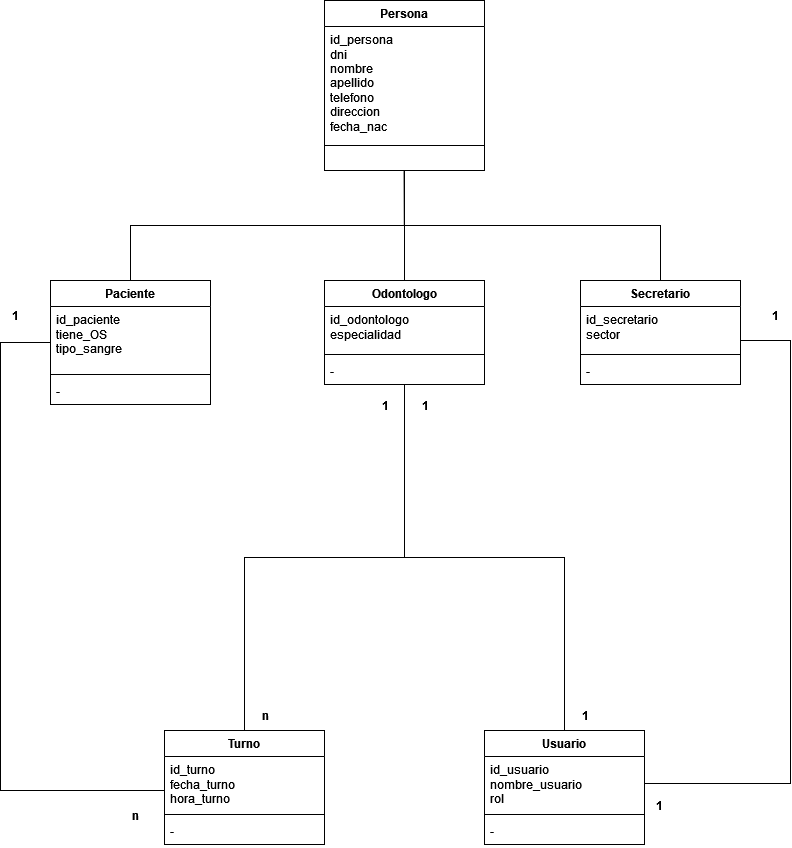

The diagram above was exported from draw.io. Its source (the exported page's mxGraphModel, read from the mxfile embedded in the PNG):
<mxGraphModel dx="1434" dy="774" grid="1" gridSize="10" guides="1" tooltips="1" connect="1" arrows="1" fold="1" page="1" pageScale="1" pageWidth="827" pageHeight="1169" math="0" shadow="0">
  <root>
    <mxCell id="0" />
    <mxCell id="1" parent="0" />
    <mxCell id="MCnaOq1h2VnN67rtdI3F-1" value="Persona" style="swimlane;fontStyle=1;align=center;verticalAlign=top;childLayout=stackLayout;horizontal=1;startSize=26;horizontalStack=0;resizeParent=1;resizeParentMax=0;resizeLast=0;collapsible=1;marginBottom=0;whiteSpace=wrap;html=1;" parent="1" vertex="1">
      <mxGeometry x="334" y="40" width="160" height="170" as="geometry" />
    </mxCell>
    <mxCell id="MCnaOq1h2VnN67rtdI3F-2" value="&lt;div&gt;id_persona&lt;/div&gt;&lt;div&gt;dni&lt;/div&gt;&lt;div&gt;nombre&lt;/div&gt;&lt;div&gt;apellido&lt;/div&gt;&lt;div&gt;telefono&lt;/div&gt;&lt;div&gt;direccion&lt;/div&gt;&lt;div&gt;fecha_nac&lt;br&gt;&lt;/div&gt;" style="text;strokeColor=none;fillColor=none;align=left;verticalAlign=top;spacingLeft=4;spacingRight=4;overflow=hidden;rotatable=0;points=[[0,0.5],[1,0.5]];portConstraint=eastwest;whiteSpace=wrap;html=1;" parent="MCnaOq1h2VnN67rtdI3F-1" vertex="1">
      <mxGeometry y="26" width="160" height="114" as="geometry" />
    </mxCell>
    <mxCell id="MCnaOq1h2VnN67rtdI3F-3" value="" style="line;strokeWidth=1;fillColor=none;align=left;verticalAlign=middle;spacingTop=-1;spacingLeft=3;spacingRight=3;rotatable=0;labelPosition=right;points=[];portConstraint=eastwest;strokeColor=inherit;" parent="MCnaOq1h2VnN67rtdI3F-1" vertex="1">
      <mxGeometry y="140" width="160" height="10" as="geometry" />
    </mxCell>
    <mxCell id="MCnaOq1h2VnN67rtdI3F-4" value="&lt;font color=&quot;#ffffff&quot;&gt;-&lt;/font&gt;" style="text;strokeColor=none;fillColor=none;align=left;verticalAlign=top;spacingLeft=4;spacingRight=4;overflow=hidden;rotatable=0;points=[[0,0.5],[1,0.5]];portConstraint=eastwest;whiteSpace=wrap;html=1;" parent="MCnaOq1h2VnN67rtdI3F-1" vertex="1">
      <mxGeometry y="150" width="160" height="20" as="geometry" />
    </mxCell>
    <mxCell id="GiUKnqs9QKs3eTzOnMQv-3" style="edgeStyle=orthogonalEdgeStyle;rounded=0;orthogonalLoop=1;jettySize=auto;html=1;exitX=0.5;exitY=0;exitDx=0;exitDy=0;entryX=0.498;entryY=1;entryDx=0;entryDy=0;entryPerimeter=0;endArrow=none;endFill=0;" edge="1" parent="1" source="MCnaOq1h2VnN67rtdI3F-5" target="MCnaOq1h2VnN67rtdI3F-4">
      <mxGeometry relative="1" as="geometry" />
    </mxCell>
    <mxCell id="MCnaOq1h2VnN67rtdI3F-5" value="Odontologo" style="swimlane;fontStyle=1;align=center;verticalAlign=top;childLayout=stackLayout;horizontal=1;startSize=26;horizontalStack=0;resizeParent=1;resizeParentMax=0;resizeLast=0;collapsible=1;marginBottom=0;whiteSpace=wrap;html=1;" parent="1" vertex="1">
      <mxGeometry x="334" y="320" width="160" height="104" as="geometry" />
    </mxCell>
    <mxCell id="MCnaOq1h2VnN67rtdI3F-6" value="&lt;div&gt;id_odontologo&lt;/div&gt;&lt;div&gt;especialidad&lt;br&gt;&lt;/div&gt;" style="text;strokeColor=none;fillColor=none;align=left;verticalAlign=top;spacingLeft=4;spacingRight=4;overflow=hidden;rotatable=0;points=[[0,0.5],[1,0.5]];portConstraint=eastwest;whiteSpace=wrap;html=1;" parent="MCnaOq1h2VnN67rtdI3F-5" vertex="1">
      <mxGeometry y="26" width="160" height="44" as="geometry" />
    </mxCell>
    <mxCell id="MCnaOq1h2VnN67rtdI3F-7" value="" style="line;strokeWidth=1;fillColor=none;align=left;verticalAlign=middle;spacingTop=-1;spacingLeft=3;spacingRight=3;rotatable=0;labelPosition=right;points=[];portConstraint=eastwest;strokeColor=inherit;" parent="MCnaOq1h2VnN67rtdI3F-5" vertex="1">
      <mxGeometry y="70" width="160" height="8" as="geometry" />
    </mxCell>
    <mxCell id="MCnaOq1h2VnN67rtdI3F-8" value="-" style="text;strokeColor=none;fillColor=none;align=left;verticalAlign=top;spacingLeft=4;spacingRight=4;overflow=hidden;rotatable=0;points=[[0,0.5],[1,0.5]];portConstraint=eastwest;whiteSpace=wrap;html=1;" parent="MCnaOq1h2VnN67rtdI3F-5" vertex="1">
      <mxGeometry y="78" width="160" height="26" as="geometry" />
    </mxCell>
    <mxCell id="s9OnNXksW2cqcqNHeNiT-16" style="edgeStyle=orthogonalEdgeStyle;rounded=0;orthogonalLoop=1;jettySize=auto;html=1;entryX=0;entryY=0.5;entryDx=0;entryDy=0;endArrow=none;endFill=0;" parent="1" source="MCnaOq1h2VnN67rtdI3F-13" target="MCnaOq1h2VnN67rtdI3F-22" edge="1">
      <mxGeometry relative="1" as="geometry">
        <mxPoint x="-70" y="710" as="targetPoint" />
        <Array as="points">
          <mxPoint x="10" y="382" />
          <mxPoint x="10" y="830" />
          <mxPoint x="174" y="830" />
        </Array>
      </mxGeometry>
    </mxCell>
    <mxCell id="GiUKnqs9QKs3eTzOnMQv-8" style="edgeStyle=orthogonalEdgeStyle;rounded=0;orthogonalLoop=1;jettySize=auto;html=1;endArrow=none;endFill=0;entryX=0.475;entryY=1;entryDx=0;entryDy=0;entryPerimeter=0;" edge="1" parent="1" source="MCnaOq1h2VnN67rtdI3F-13" target="MCnaOq1h2VnN67rtdI3F-4">
      <mxGeometry relative="1" as="geometry">
        <mxPoint x="410" y="211" as="targetPoint" />
        <Array as="points">
          <mxPoint x="140" y="265" />
          <mxPoint x="414" y="265" />
          <mxPoint x="414" y="210" />
        </Array>
      </mxGeometry>
    </mxCell>
    <mxCell id="MCnaOq1h2VnN67rtdI3F-13" value="Paciente" style="swimlane;fontStyle=1;align=center;verticalAlign=top;childLayout=stackLayout;horizontal=1;startSize=26;horizontalStack=0;resizeParent=1;resizeParentMax=0;resizeLast=0;collapsible=1;marginBottom=0;whiteSpace=wrap;html=1;" parent="1" vertex="1">
      <mxGeometry x="60" y="320" width="160" height="124" as="geometry" />
    </mxCell>
    <mxCell id="MCnaOq1h2VnN67rtdI3F-14" value="&lt;div&gt;id_paciente&lt;/div&gt;&lt;div&gt;tiene_OS&lt;/div&gt;&lt;div&gt;tipo_sangre&lt;br&gt;&lt;/div&gt;" style="text;strokeColor=none;fillColor=none;align=left;verticalAlign=top;spacingLeft=4;spacingRight=4;overflow=hidden;rotatable=0;points=[[0,0.5],[1,0.5]];portConstraint=eastwest;whiteSpace=wrap;html=1;" parent="MCnaOq1h2VnN67rtdI3F-13" vertex="1">
      <mxGeometry y="26" width="160" height="64" as="geometry" />
    </mxCell>
    <mxCell id="MCnaOq1h2VnN67rtdI3F-15" value="" style="line;strokeWidth=1;fillColor=none;align=left;verticalAlign=middle;spacingTop=-1;spacingLeft=3;spacingRight=3;rotatable=0;labelPosition=right;points=[];portConstraint=eastwest;strokeColor=inherit;" parent="MCnaOq1h2VnN67rtdI3F-13" vertex="1">
      <mxGeometry y="90" width="160" height="8" as="geometry" />
    </mxCell>
    <mxCell id="MCnaOq1h2VnN67rtdI3F-16" value="-" style="text;strokeColor=none;fillColor=none;align=left;verticalAlign=top;spacingLeft=4;spacingRight=4;overflow=hidden;rotatable=0;points=[[0,0.5],[1,0.5]];portConstraint=eastwest;whiteSpace=wrap;html=1;" parent="MCnaOq1h2VnN67rtdI3F-13" vertex="1">
      <mxGeometry y="98" width="160" height="26" as="geometry" />
    </mxCell>
    <mxCell id="GiUKnqs9QKs3eTzOnMQv-6" style="edgeStyle=orthogonalEdgeStyle;rounded=0;orthogonalLoop=1;jettySize=auto;html=1;exitX=0.5;exitY=0;exitDx=0;exitDy=0;entryX=0.499;entryY=1.028;entryDx=0;entryDy=0;entryPerimeter=0;endArrow=none;endFill=0;" edge="1" parent="1" source="MCnaOq1h2VnN67rtdI3F-17" target="MCnaOq1h2VnN67rtdI3F-4">
      <mxGeometry relative="1" as="geometry" />
    </mxCell>
    <mxCell id="MCnaOq1h2VnN67rtdI3F-17" value="Secretario" style="swimlane;fontStyle=1;align=center;verticalAlign=top;childLayout=stackLayout;horizontal=1;startSize=26;horizontalStack=0;resizeParent=1;resizeParentMax=0;resizeLast=0;collapsible=1;marginBottom=0;whiteSpace=wrap;html=1;" parent="1" vertex="1">
      <mxGeometry x="590" y="320" width="160" height="104" as="geometry" />
    </mxCell>
    <mxCell id="MCnaOq1h2VnN67rtdI3F-18" value="&lt;div&gt;id_secretario&lt;/div&gt;&lt;div&gt;sector&lt;br&gt;&lt;/div&gt;" style="text;strokeColor=none;fillColor=none;align=left;verticalAlign=top;spacingLeft=4;spacingRight=4;overflow=hidden;rotatable=0;points=[[0,0.5],[1,0.5]];portConstraint=eastwest;whiteSpace=wrap;html=1;" parent="MCnaOq1h2VnN67rtdI3F-17" vertex="1">
      <mxGeometry y="26" width="160" height="44" as="geometry" />
    </mxCell>
    <mxCell id="MCnaOq1h2VnN67rtdI3F-19" value="" style="line;strokeWidth=1;fillColor=none;align=left;verticalAlign=middle;spacingTop=-1;spacingLeft=3;spacingRight=3;rotatable=0;labelPosition=right;points=[];portConstraint=eastwest;strokeColor=inherit;" parent="MCnaOq1h2VnN67rtdI3F-17" vertex="1">
      <mxGeometry y="70" width="160" height="8" as="geometry" />
    </mxCell>
    <mxCell id="MCnaOq1h2VnN67rtdI3F-20" value="-" style="text;strokeColor=none;fillColor=none;align=left;verticalAlign=top;spacingLeft=4;spacingRight=4;overflow=hidden;rotatable=0;points=[[0,0.5],[1,0.5]];portConstraint=eastwest;whiteSpace=wrap;html=1;" parent="MCnaOq1h2VnN67rtdI3F-17" vertex="1">
      <mxGeometry y="78" width="160" height="26" as="geometry" />
    </mxCell>
    <mxCell id="RW_j7ay0me__s1BUIwwe-1" style="edgeStyle=orthogonalEdgeStyle;rounded=0;orthogonalLoop=1;jettySize=auto;html=1;exitX=0.5;exitY=0;exitDx=0;exitDy=0;entryX=0.5;entryY=1;entryDx=0;entryDy=0;endArrow=none;endFill=0;" edge="1" parent="1" source="MCnaOq1h2VnN67rtdI3F-21" target="MCnaOq1h2VnN67rtdI3F-5">
      <mxGeometry relative="1" as="geometry" />
    </mxCell>
    <mxCell id="MCnaOq1h2VnN67rtdI3F-21" value="Turno" style="swimlane;fontStyle=1;align=center;verticalAlign=top;childLayout=stackLayout;horizontal=1;startSize=26;horizontalStack=0;resizeParent=1;resizeParentMax=0;resizeLast=0;collapsible=1;marginBottom=0;whiteSpace=wrap;html=1;" parent="1" vertex="1">
      <mxGeometry x="174" y="770" width="160" height="114" as="geometry" />
    </mxCell>
    <mxCell id="MCnaOq1h2VnN67rtdI3F-22" value="&lt;div&gt;id_turno&lt;/div&gt;&lt;div&gt;fecha_turno&lt;/div&gt;&lt;div&gt;hora_turno&lt;br&gt;&lt;/div&gt;" style="text;strokeColor=none;fillColor=none;align=left;verticalAlign=top;spacingLeft=4;spacingRight=4;overflow=hidden;rotatable=0;points=[[0,0.5],[1,0.5]];portConstraint=eastwest;whiteSpace=wrap;html=1;" parent="MCnaOq1h2VnN67rtdI3F-21" vertex="1">
      <mxGeometry y="26" width="160" height="54" as="geometry" />
    </mxCell>
    <mxCell id="MCnaOq1h2VnN67rtdI3F-23" value="" style="line;strokeWidth=1;fillColor=none;align=left;verticalAlign=middle;spacingTop=-1;spacingLeft=3;spacingRight=3;rotatable=0;labelPosition=right;points=[];portConstraint=eastwest;strokeColor=inherit;" parent="MCnaOq1h2VnN67rtdI3F-21" vertex="1">
      <mxGeometry y="80" width="160" height="8" as="geometry" />
    </mxCell>
    <mxCell id="MCnaOq1h2VnN67rtdI3F-24" value="-" style="text;strokeColor=none;fillColor=none;align=left;verticalAlign=top;spacingLeft=4;spacingRight=4;overflow=hidden;rotatable=0;points=[[0,0.5],[1,0.5]];portConstraint=eastwest;whiteSpace=wrap;html=1;" parent="MCnaOq1h2VnN67rtdI3F-21" vertex="1">
      <mxGeometry y="88" width="160" height="26" as="geometry" />
    </mxCell>
    <mxCell id="RW_j7ay0me__s1BUIwwe-2" style="edgeStyle=orthogonalEdgeStyle;rounded=0;orthogonalLoop=1;jettySize=auto;html=1;exitX=0.5;exitY=0;exitDx=0;exitDy=0;entryX=0.5;entryY=1;entryDx=0;entryDy=0;endArrow=none;endFill=0;" edge="1" parent="1" source="MCnaOq1h2VnN67rtdI3F-25" target="MCnaOq1h2VnN67rtdI3F-5">
      <mxGeometry relative="1" as="geometry" />
    </mxCell>
    <mxCell id="MCnaOq1h2VnN67rtdI3F-25" value="Usuario" style="swimlane;fontStyle=1;align=center;verticalAlign=top;childLayout=stackLayout;horizontal=1;startSize=26;horizontalStack=0;resizeParent=1;resizeParentMax=0;resizeLast=0;collapsible=1;marginBottom=0;whiteSpace=wrap;html=1;" parent="1" vertex="1">
      <mxGeometry x="494" y="770" width="160" height="114" as="geometry" />
    </mxCell>
    <mxCell id="MCnaOq1h2VnN67rtdI3F-26" value="&lt;div&gt;id_usuario&lt;/div&gt;&lt;div&gt;nombre_usuario&lt;/div&gt;&lt;div&gt;rol&lt;br&gt;&lt;/div&gt;" style="text;strokeColor=none;fillColor=none;align=left;verticalAlign=top;spacingLeft=4;spacingRight=4;overflow=hidden;rotatable=0;points=[[0,0.5],[1,0.5]];portConstraint=eastwest;whiteSpace=wrap;html=1;" parent="MCnaOq1h2VnN67rtdI3F-25" vertex="1">
      <mxGeometry y="26" width="160" height="54" as="geometry" />
    </mxCell>
    <mxCell id="MCnaOq1h2VnN67rtdI3F-27" value="" style="line;strokeWidth=1;fillColor=none;align=left;verticalAlign=middle;spacingTop=-1;spacingLeft=3;spacingRight=3;rotatable=0;labelPosition=right;points=[];portConstraint=eastwest;strokeColor=inherit;" parent="MCnaOq1h2VnN67rtdI3F-25" vertex="1">
      <mxGeometry y="80" width="160" height="8" as="geometry" />
    </mxCell>
    <mxCell id="MCnaOq1h2VnN67rtdI3F-28" value="-" style="text;strokeColor=none;fillColor=none;align=left;verticalAlign=top;spacingLeft=4;spacingRight=4;overflow=hidden;rotatable=0;points=[[0,0.5],[1,0.5]];portConstraint=eastwest;whiteSpace=wrap;html=1;" parent="MCnaOq1h2VnN67rtdI3F-25" vertex="1">
      <mxGeometry y="88" width="160" height="26" as="geometry" />
    </mxCell>
    <mxCell id="s9OnNXksW2cqcqNHeNiT-12" value="1" style="text;html=1;align=center;verticalAlign=middle;resizable=0;points=[];autosize=1;strokeColor=none;fillColor=none;fontStyle=1" parent="1" vertex="1">
      <mxGeometry x="10" y="340" width="30" height="30" as="geometry" />
    </mxCell>
    <mxCell id="s9OnNXksW2cqcqNHeNiT-14" value="1" style="text;html=1;align=center;verticalAlign=middle;resizable=0;points=[];autosize=1;strokeColor=none;fillColor=none;fontStyle=1" parent="1" vertex="1">
      <mxGeometry x="380" y="430" width="30" height="30" as="geometry" />
    </mxCell>
    <mxCell id="s9OnNXksW2cqcqNHeNiT-18" value="n" style="text;html=1;align=center;verticalAlign=middle;resizable=0;points=[];autosize=1;strokeColor=none;fillColor=none;fontStyle=1" parent="1" vertex="1">
      <mxGeometry x="130" y="840" width="30" height="30" as="geometry" />
    </mxCell>
    <mxCell id="s9OnNXksW2cqcqNHeNiT-41" value="1" style="text;html=1;align=center;verticalAlign=middle;resizable=0;points=[];autosize=1;strokeColor=none;fillColor=none;fontStyle=1" parent="1" vertex="1">
      <mxGeometry x="770" y="340" width="30" height="30" as="geometry" />
    </mxCell>
    <mxCell id="s9OnNXksW2cqcqNHeNiT-42" value="1" style="text;html=1;align=center;verticalAlign=middle;resizable=0;points=[];autosize=1;strokeColor=none;fillColor=none;fontStyle=1" parent="1" vertex="1">
      <mxGeometry x="654" y="830" width="30" height="30" as="geometry" />
    </mxCell>
    <mxCell id="jIKBP-1HiUMFnT5yo1on-3" value="n" style="text;html=1;align=center;verticalAlign=middle;resizable=0;points=[];autosize=1;strokeColor=none;fillColor=none;fontStyle=1" parent="1" vertex="1">
      <mxGeometry x="260" y="740" width="30" height="30" as="geometry" />
    </mxCell>
    <mxCell id="vudE3-NO2MY-7jh-wQCf-1" style="edgeStyle=orthogonalEdgeStyle;rounded=0;orthogonalLoop=1;jettySize=auto;html=1;exitX=1;exitY=0.5;exitDx=0;exitDy=0;entryX=1;entryY=0.5;entryDx=0;entryDy=0;endArrow=none;endFill=0;" edge="1" parent="1" source="MCnaOq1h2VnN67rtdI3F-20" target="MCnaOq1h2VnN67rtdI3F-26">
      <mxGeometry relative="1" as="geometry">
        <Array as="points">
          <mxPoint x="750" y="380" />
          <mxPoint x="800" y="380" />
          <mxPoint x="800" y="823" />
        </Array>
      </mxGeometry>
    </mxCell>
    <mxCell id="VhYFM8-uD3Llpql4nyoU-1" value="1" style="text;html=1;align=center;verticalAlign=middle;resizable=0;points=[];autosize=1;strokeColor=none;fillColor=none;fontStyle=1" vertex="1" parent="1">
      <mxGeometry x="420" y="430" width="30" height="30" as="geometry" />
    </mxCell>
    <mxCell id="7OO7xD2QHYKxENRLFpgW-1" value="1" style="text;html=1;align=center;verticalAlign=middle;resizable=0;points=[];autosize=1;strokeColor=none;fillColor=none;fontStyle=1" vertex="1" parent="1">
      <mxGeometry x="580" y="740" width="30" height="30" as="geometry" />
    </mxCell>
  </root>
</mxGraphModel>